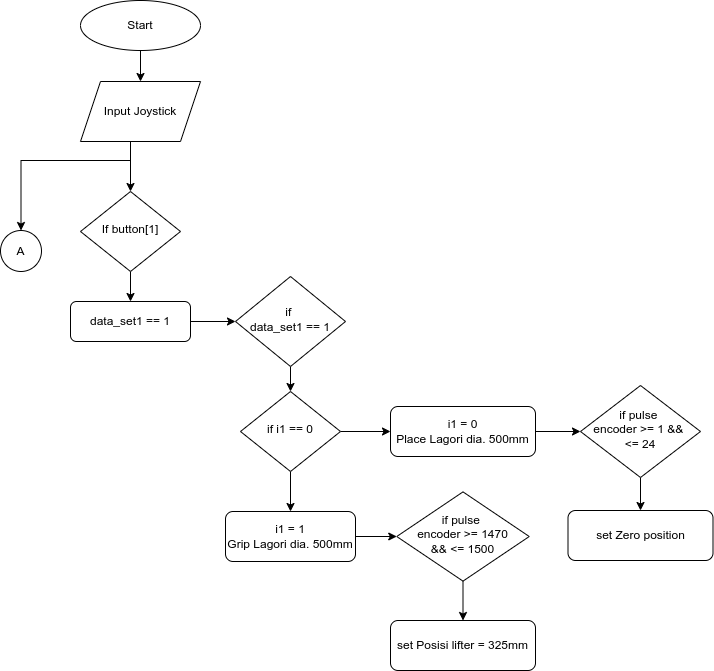

The diagram above was exported from draw.io. Its source (the exported page's mxGraphModel, read from the mxfile embedded in the PNG):
<mxGraphModel dx="1422" dy="795" grid="1" gridSize="10" guides="1" tooltips="1" connect="1" arrows="1" fold="1" page="1" pageScale="1" pageWidth="827" pageHeight="1169" math="0" shadow="0">
  <root>
    <mxCell id="WIyWlLk6GJQsqaUBKTNV-0" />
    <mxCell id="WIyWlLk6GJQsqaUBKTNV-1" parent="WIyWlLk6GJQsqaUBKTNV-0" />
    <mxCell id="KZLq6ol9pAWkkrbg9xHS-2" style="edgeStyle=orthogonalEdgeStyle;rounded=0;orthogonalLoop=1;jettySize=auto;html=1;entryX=0.5;entryY=0;entryDx=0;entryDy=0;" parent="WIyWlLk6GJQsqaUBKTNV-1" target="WIyWlLk6GJQsqaUBKTNV-6" edge="1">
      <mxGeometry relative="1" as="geometry">
        <mxPoint x="220" y="191" as="sourcePoint" />
        <Array as="points">
          <mxPoint x="220" y="180" />
          <mxPoint x="220" y="180" />
        </Array>
      </mxGeometry>
    </mxCell>
    <mxCell id="KZLq6ol9pAWkkrbg9xHS-13" style="edgeStyle=orthogonalEdgeStyle;rounded=0;orthogonalLoop=1;jettySize=auto;html=1;" parent="WIyWlLk6GJQsqaUBKTNV-1" source="WIyWlLk6GJQsqaUBKTNV-6" target="KZLq6ol9pAWkkrbg9xHS-6" edge="1">
      <mxGeometry relative="1" as="geometry" />
    </mxCell>
    <mxCell id="WIyWlLk6GJQsqaUBKTNV-6" value="If button[1]" style="rhombus;whiteSpace=wrap;html=1;shadow=0;fontFamily=Helvetica;fontSize=12;align=center;strokeWidth=1;spacing=6;spacingTop=-4;" parent="WIyWlLk6GJQsqaUBKTNV-1" vertex="1">
      <mxGeometry x="170" y="241" width="100" height="80" as="geometry" />
    </mxCell>
    <mxCell id="KZLq6ol9pAWkkrbg9xHS-14" style="edgeStyle=orthogonalEdgeStyle;rounded=0;orthogonalLoop=1;jettySize=auto;html=1;entryX=0;entryY=0.5;entryDx=0;entryDy=0;" parent="WIyWlLk6GJQsqaUBKTNV-1" source="KZLq6ol9pAWkkrbg9xHS-6" target="KZLq6ol9pAWkkrbg9xHS-7" edge="1">
      <mxGeometry relative="1" as="geometry" />
    </mxCell>
    <mxCell id="KZLq6ol9pAWkkrbg9xHS-6" value="data_set1 == 1" style="rounded=1;whiteSpace=wrap;html=1;fontSize=12;glass=0;strokeWidth=1;shadow=0;" parent="WIyWlLk6GJQsqaUBKTNV-1" vertex="1">
      <mxGeometry x="160" y="351" width="120" height="40" as="geometry" />
    </mxCell>
    <mxCell id="nLs2TLz9D03XGN8Jcm88-13" style="edgeStyle=orthogonalEdgeStyle;rounded=0;orthogonalLoop=1;jettySize=auto;html=1;exitX=0.5;exitY=1;exitDx=0;exitDy=0;" edge="1" parent="WIyWlLk6GJQsqaUBKTNV-1" source="KZLq6ol9pAWkkrbg9xHS-7" target="KZLq6ol9pAWkkrbg9xHS-9">
      <mxGeometry relative="1" as="geometry" />
    </mxCell>
    <mxCell id="KZLq6ol9pAWkkrbg9xHS-7" value="if &lt;br&gt;data_set1 == 1" style="rhombus;whiteSpace=wrap;html=1;shadow=0;fontFamily=Helvetica;fontSize=12;align=center;strokeWidth=1;spacing=6;spacingTop=-4;" parent="WIyWlLk6GJQsqaUBKTNV-1" vertex="1">
      <mxGeometry x="325" y="326" width="110" height="90" as="geometry" />
    </mxCell>
    <mxCell id="KZLq6ol9pAWkkrbg9xHS-12" style="edgeStyle=orthogonalEdgeStyle;rounded=0;orthogonalLoop=1;jettySize=auto;html=1;entryX=0;entryY=0.5;entryDx=0;entryDy=0;" parent="WIyWlLk6GJQsqaUBKTNV-1" source="KZLq6ol9pAWkkrbg9xHS-9" target="KZLq6ol9pAWkkrbg9xHS-10" edge="1">
      <mxGeometry relative="1" as="geometry" />
    </mxCell>
    <mxCell id="nLs2TLz9D03XGN8Jcm88-14" style="edgeStyle=orthogonalEdgeStyle;rounded=0;orthogonalLoop=1;jettySize=auto;html=1;exitX=0.5;exitY=1;exitDx=0;exitDy=0;entryX=0.5;entryY=0;entryDx=0;entryDy=0;" edge="1" parent="WIyWlLk6GJQsqaUBKTNV-1" source="KZLq6ol9pAWkkrbg9xHS-9" target="nLs2TLz9D03XGN8Jcm88-1">
      <mxGeometry relative="1" as="geometry" />
    </mxCell>
    <mxCell id="KZLq6ol9pAWkkrbg9xHS-9" value="if i1 == 0" style="rhombus;whiteSpace=wrap;html=1;shadow=0;fontFamily=Helvetica;fontSize=12;align=center;strokeWidth=1;spacing=6;spacingTop=-4;" parent="WIyWlLk6GJQsqaUBKTNV-1" vertex="1">
      <mxGeometry x="330" y="441" width="100" height="80" as="geometry" />
    </mxCell>
    <mxCell id="nLs2TLz9D03XGN8Jcm88-33" style="edgeStyle=orthogonalEdgeStyle;rounded=0;orthogonalLoop=1;jettySize=auto;html=1;entryX=0;entryY=0.5;entryDx=0;entryDy=0;" edge="1" parent="WIyWlLk6GJQsqaUBKTNV-1" source="KZLq6ol9pAWkkrbg9xHS-10" target="nLs2TLz9D03XGN8Jcm88-32">
      <mxGeometry relative="1" as="geometry" />
    </mxCell>
    <mxCell id="KZLq6ol9pAWkkrbg9xHS-10" value="i1 = 0&lt;br&gt;Place Lagori dia. 500mm" style="rounded=1;whiteSpace=wrap;html=1;fontSize=12;glass=0;strokeWidth=1;shadow=0;" parent="WIyWlLk6GJQsqaUBKTNV-1" vertex="1">
      <mxGeometry x="480" y="456" width="145" height="50" as="geometry" />
    </mxCell>
    <mxCell id="nLs2TLz9D03XGN8Jcm88-28" style="edgeStyle=orthogonalEdgeStyle;rounded=0;orthogonalLoop=1;jettySize=auto;html=1;exitX=1;exitY=0.5;exitDx=0;exitDy=0;entryX=0;entryY=0.5;entryDx=0;entryDy=0;" edge="1" parent="WIyWlLk6GJQsqaUBKTNV-1" source="nLs2TLz9D03XGN8Jcm88-1" target="nLs2TLz9D03XGN8Jcm88-27">
      <mxGeometry relative="1" as="geometry" />
    </mxCell>
    <mxCell id="nLs2TLz9D03XGN8Jcm88-1" value="i1 = 1&lt;br&gt;Grip Lagori dia. 500mm" style="rounded=1;whiteSpace=wrap;html=1;fontSize=12;glass=0;strokeWidth=1;shadow=0;" vertex="1" parent="WIyWlLk6GJQsqaUBKTNV-1">
      <mxGeometry x="315" y="561" width="130" height="50" as="geometry" />
    </mxCell>
    <mxCell id="nLs2TLz9D03XGN8Jcm88-57" style="edgeStyle=orthogonalEdgeStyle;rounded=0;orthogonalLoop=1;jettySize=auto;html=1;exitX=0.5;exitY=1;exitDx=0;exitDy=0;entryX=0.5;entryY=0;entryDx=0;entryDy=0;" edge="1" parent="WIyWlLk6GJQsqaUBKTNV-1" source="nLs2TLz9D03XGN8Jcm88-24" target="nLs2TLz9D03XGN8Jcm88-56">
      <mxGeometry relative="1" as="geometry">
        <Array as="points">
          <mxPoint x="220" y="191" />
          <mxPoint x="220" y="210" />
          <mxPoint x="111" y="210" />
        </Array>
      </mxGeometry>
    </mxCell>
    <mxCell id="nLs2TLz9D03XGN8Jcm88-24" value="Input Joystick" style="shape=parallelogram;perimeter=parallelogramPerimeter;whiteSpace=wrap;html=1;fixedSize=1;" vertex="1" parent="WIyWlLk6GJQsqaUBKTNV-1">
      <mxGeometry x="170" y="131" width="120" height="60" as="geometry" />
    </mxCell>
    <mxCell id="nLs2TLz9D03XGN8Jcm88-26" style="edgeStyle=orthogonalEdgeStyle;rounded=0;orthogonalLoop=1;jettySize=auto;html=1;entryX=0.5;entryY=0;entryDx=0;entryDy=0;" edge="1" parent="WIyWlLk6GJQsqaUBKTNV-1" source="nLs2TLz9D03XGN8Jcm88-25" target="nLs2TLz9D03XGN8Jcm88-24">
      <mxGeometry relative="1" as="geometry" />
    </mxCell>
    <mxCell id="nLs2TLz9D03XGN8Jcm88-25" value="Start" style="ellipse;whiteSpace=wrap;html=1;" vertex="1" parent="WIyWlLk6GJQsqaUBKTNV-1">
      <mxGeometry x="170" y="50" width="120" height="50" as="geometry" />
    </mxCell>
    <mxCell id="nLs2TLz9D03XGN8Jcm88-30" style="edgeStyle=orthogonalEdgeStyle;rounded=0;orthogonalLoop=1;jettySize=auto;html=1;exitX=0.5;exitY=1;exitDx=0;exitDy=0;entryX=0.5;entryY=0;entryDx=0;entryDy=0;" edge="1" parent="WIyWlLk6GJQsqaUBKTNV-1" source="nLs2TLz9D03XGN8Jcm88-27" target="nLs2TLz9D03XGN8Jcm88-29">
      <mxGeometry relative="1" as="geometry" />
    </mxCell>
    <mxCell id="nLs2TLz9D03XGN8Jcm88-27" value="if pulse &lt;br&gt;encoder &amp;gt;= 1470&lt;br&gt;&amp;amp;&amp;amp; &amp;lt;= 1500" style="rhombus;whiteSpace=wrap;html=1;shadow=0;fontFamily=Helvetica;fontSize=12;align=center;strokeWidth=1;spacing=6;spacingTop=-4;" vertex="1" parent="WIyWlLk6GJQsqaUBKTNV-1">
      <mxGeometry x="486.25" y="541.38" width="132.5" height="89.25" as="geometry" />
    </mxCell>
    <mxCell id="nLs2TLz9D03XGN8Jcm88-29" value="set Posisi lifter = 325mm" style="rounded=1;whiteSpace=wrap;html=1;fontSize=12;glass=0;strokeWidth=1;shadow=0;" vertex="1" parent="WIyWlLk6GJQsqaUBKTNV-1">
      <mxGeometry x="480" y="670" width="145" height="50" as="geometry" />
    </mxCell>
    <mxCell id="nLs2TLz9D03XGN8Jcm88-35" style="edgeStyle=orthogonalEdgeStyle;rounded=0;orthogonalLoop=1;jettySize=auto;html=1;exitX=0.5;exitY=1;exitDx=0;exitDy=0;entryX=0.5;entryY=0;entryDx=0;entryDy=0;" edge="1" parent="WIyWlLk6GJQsqaUBKTNV-1" source="nLs2TLz9D03XGN8Jcm88-32" target="nLs2TLz9D03XGN8Jcm88-34">
      <mxGeometry relative="1" as="geometry" />
    </mxCell>
    <mxCell id="nLs2TLz9D03XGN8Jcm88-32" value="if pulse &lt;br&gt;encoder &amp;gt;= 1 &amp;amp;&amp;amp; &lt;br&gt;&amp;lt;= 24" style="rhombus;whiteSpace=wrap;html=1;shadow=0;fontFamily=Helvetica;fontSize=12;align=center;strokeWidth=1;spacing=6;spacingTop=-4;" vertex="1" parent="WIyWlLk6GJQsqaUBKTNV-1">
      <mxGeometry x="670" y="435" width="120" height="92" as="geometry" />
    </mxCell>
    <mxCell id="nLs2TLz9D03XGN8Jcm88-34" value="set Zero position" style="rounded=1;whiteSpace=wrap;html=1;fontSize=12;glass=0;strokeWidth=1;shadow=0;" vertex="1" parent="WIyWlLk6GJQsqaUBKTNV-1">
      <mxGeometry x="657.5" y="560" width="145" height="50" as="geometry" />
    </mxCell>
    <mxCell id="nLs2TLz9D03XGN8Jcm88-56" value="A" style="ellipse;whiteSpace=wrap;html=1;aspect=fixed;" vertex="1" parent="WIyWlLk6GJQsqaUBKTNV-1">
      <mxGeometry x="90" y="280" width="41" height="41" as="geometry" />
    </mxCell>
  </root>
</mxGraphModel>